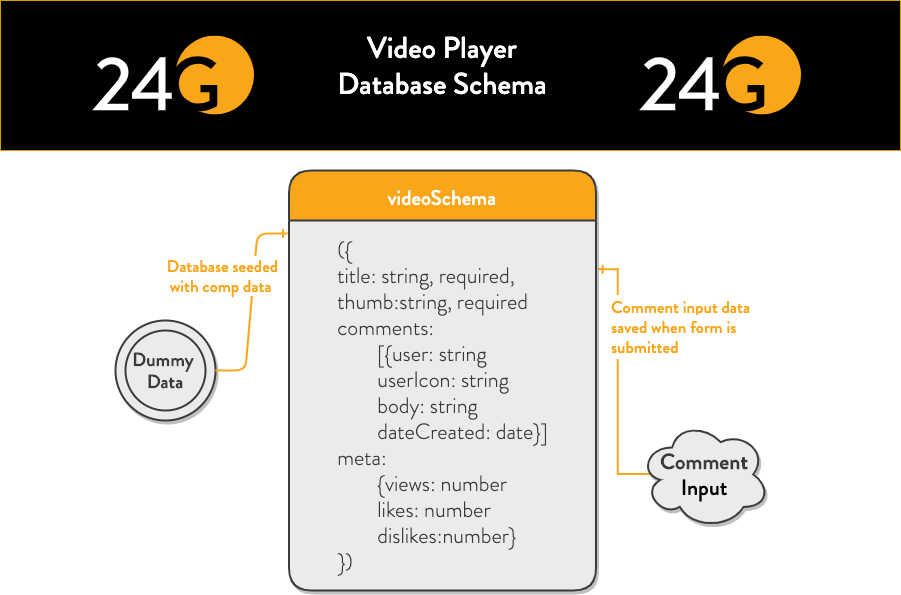

The diagram above was exported from draw.io. Its source (the exported page's mxGraphModel, read from the mxfile embedded in the PNG):
<mxGraphModel dx="1426" dy="2060" grid="1" gridSize="10" guides="1" tooltips="1" connect="1" arrows="1" fold="1" page="1" pageScale="1" pageWidth="450" pageHeight="300" math="0" shadow="0">
  <root>
    <mxCell id="0" />
    <mxCell id="1" parent="0" />
    <mxCell id="kXocYqgMlVavMk1OHIvk-1" value="" style="rounded=0;whiteSpace=wrap;html=1;fillColor=#000000;strokeColor=#d79b00;" parent="1" vertex="1">
      <mxGeometry y="-1200" width="900" height="150" as="geometry" />
    </mxCell>
    <mxCell id="kXocYqgMlVavMk1OHIvk-2" value="&lt;font style=&quot;font-size: 19px&quot; color=&quot;#393c3e&quot; face=&quot;Brandon Grotesque Medium&quot;&gt;&lt;b&gt;Dummy&amp;nbsp;&lt;br&gt;Data&lt;/b&gt;&lt;/font&gt;" style="ellipse;shape=doubleEllipse;margin=10;strokeWidth=2;fontSize=14;whiteSpace=wrap;html=1;align=center;labelBackgroundColor=none;fillColor=#ebebeb;strokeColor=#393c3e;shadow=1;" parent="1" vertex="1">
      <mxGeometry x="115" y="-880" width="100" height="100" as="geometry" />
    </mxCell>
    <mxCell id="kXocYqgMlVavMk1OHIvk-3" value="" style="edgeStyle=entityRelationEdgeStyle;fontSize=12;html=1;endArrow=ERone;endFill=1;strokeColor=#FAA61B;strokeWidth=2;exitX=1;exitY=0.5;exitDx=0;exitDy=0;entryX=-0.005;entryY=0.035;entryDx=0;entryDy=0;entryPerimeter=0;" parent="1" source="kXocYqgMlVavMk1OHIvk-2" target="kXocYqgMlVavMk1OHIvk-13" edge="1">
      <mxGeometry width="100" height="100" relative="1" as="geometry">
        <mxPoint x="115" y="-720" as="sourcePoint" />
        <mxPoint x="279" y="-960" as="targetPoint" />
      </mxGeometry>
    </mxCell>
    <mxCell id="kXocYqgMlVavMk1OHIvk-4" value="&lt;font style=&quot;font-size: 17px ; line-height: 20%&quot;&gt;Database seeded&lt;br style=&quot;font-size: 17px&quot;&gt;with comp&amp;nbsp;data&amp;nbsp;&lt;/font&gt;" style="text;html=1;resizable=0;points=[];align=center;verticalAlign=middle;labelBackgroundColor=#ffffff;fontSize=17;fontColor=#FAA61B;fontFamily=Brandon Grotesque Medium;" parent="kXocYqgMlVavMk1OHIvk-3" vertex="1" connectable="0">
      <mxGeometry x="-0.5579" y="2" relative="1" as="geometry">
        <mxPoint x="-23.19" y="-80.93" as="offset" />
      </mxGeometry>
    </mxCell>
    <mxCell id="kXocYqgMlVavMk1OHIvk-5" style="edgeStyle=orthogonalEdgeStyle;rounded=0;orthogonalLoop=1;jettySize=auto;html=1;strokeColor=#FAA61B;fontSize=21;fontColor=#FAA61B;exitX=0.1;exitY=0.496;exitDx=0;exitDy=0;exitPerimeter=0;endArrow=ERone;endFill=0;strokeWidth=2;entryX=1.007;entryY=0.132;entryDx=0;entryDy=0;entryPerimeter=0;" parent="1" source="kXocYqgMlVavMk1OHIvk-6" target="kXocYqgMlVavMk1OHIvk-13" edge="1">
      <mxGeometry relative="1" as="geometry">
        <mxPoint x="719" y="-932" as="sourcePoint" />
        <mxPoint x="629" y="-930" as="targetPoint" />
      </mxGeometry>
    </mxCell>
    <mxCell id="kXocYqgMlVavMk1OHIvk-6" value="&lt;font color=&quot;#393c3e&quot; face=&quot;Brandon Grotesque Medium&quot;&gt;&lt;span style=&quot;font-size: 22px&quot;&gt;&lt;b&gt;Comment&lt;br&gt;&lt;/b&gt;&lt;/span&gt;&lt;/font&gt;&lt;font face=&quot;Brandon Grotesque Medium&quot; style=&quot;font-size: 22px&quot;&gt;Input&lt;/font&gt;" style="ellipse;shape=cloud;whiteSpace=wrap;html=1;labelBackgroundColor=none;strokeColor=#393C3E;fillColor=#EBEBEB;fontSize=16;strokeWidth=2;shadow=1;" parent="1" vertex="1">
      <mxGeometry x="639" y="-780" width="130" height="108" as="geometry" />
    </mxCell>
    <mxCell id="kXocYqgMlVavMk1OHIvk-7" value="&lt;font face=&quot;Brandon Grotesque Medium&quot; style=&quot;font-size: 30px&quot;&gt;&lt;span&gt;Video Player&lt;br&gt;Database Schema&lt;/span&gt;&lt;/font&gt;" style="text;html=1;strokeColor=none;fillColor=none;align=center;verticalAlign=middle;whiteSpace=wrap;rounded=0;fontColor=#FFFFFF;" parent="1" vertex="1">
      <mxGeometry x="282" y="-1150" width="320" height="30" as="geometry" />
    </mxCell>
    <mxCell id="kXocYqgMlVavMk1OHIvk-8" value="" style="shape=image;imageAspect=0;aspect=fixed;verticalLabelPosition=bottom;verticalAlign=top;fillColor=#FAA61B;fontColor=#FFFFFF;image=data:image/svg+xml,(base64 omitted: 1552 chars);" parent="1" vertex="1">
      <mxGeometry x="92" y="-1164.5" width="162.33" height="79" as="geometry" />
    </mxCell>
    <mxCell id="kXocYqgMlVavMk1OHIvk-9" style="edgeStyle=orthogonalEdgeStyle;rounded=0;orthogonalLoop=1;jettySize=auto;html=1;exitX=1;exitY=0;exitDx=0;exitDy=0;fontColor=#FFFFFF;" parent="1" source="kXocYqgMlVavMk1OHIvk-8" target="kXocYqgMlVavMk1OHIvk-8" edge="1">
      <mxGeometry relative="1" as="geometry" />
    </mxCell>
    <mxCell id="kXocYqgMlVavMk1OHIvk-10" value="" style="shape=image;imageAspect=0;aspect=fixed;verticalLabelPosition=bottom;verticalAlign=top;fillColor=#FAA61B;fontColor=#FFFFFF;image=data:image/svg+xml,(base64 omitted: 1552 chars);" parent="1" vertex="1">
      <mxGeometry x="639" y="-1164.5" width="162.33" height="79" as="geometry" />
    </mxCell>
    <mxCell id="kXocYqgMlVavMk1OHIvk-11" value="&lt;font style=&quot;font-size: 17px&quot;&gt;&lt;span style=&quot;font-style: normal ; font-weight: 400 ; letter-spacing: normal ; text-align: center ; text-indent: 0px ; text-transform: none ; word-spacing: 0px ; background-color: rgb(255 , 255 , 255) ; float: none ; display: inline ; font-size: 17px&quot;&gt;Comment input data saved &lt;/span&gt;&lt;span style=&quot;font-style: normal ; font-weight: 400 ; letter-spacing: normal ; text-align: center ; text-indent: 0px ; text-transform: none ; word-spacing: 0px ; background-color: rgb(255 , 255 , 255) ; float: none ; display: inline ; font-size: 17px&quot;&gt;when&amp;nbsp;&lt;/span&gt;&lt;span style=&quot;font-style: normal ; font-weight: 400 ; letter-spacing: normal ; text-align: center ; text-indent: 0px ; text-transform: none ; word-spacing: 0px ; background-color: rgb(255 , 255 , 255) ; float: none ; display: inline ; font-size: 17px&quot;&gt;form is submitted&lt;/span&gt;&lt;/font&gt;" style="text;whiteSpace=wrap;html=1;fontSize=17;fontColor=#FAA61B;fontFamily=Brandon Grotesque Medium;" parent="1" vertex="1">
      <mxGeometry x="609" y="-910" width="150" height="60" as="geometry" />
    </mxCell>
    <mxCell id="kXocYqgMlVavMk1OHIvk-12" value="videoSchema" style="swimlane;childLayout=stackLayout;horizontal=1;startSize=50;horizontalStack=0;fillColor=#FAA61B;fontColor=#FFFFFF;rounded=1;fontSize=21;fontStyle=0;strokeWidth=2;resizeParent=0;resizeLast=1;shadow=1;dashed=0;align=center;swimlaneFillColor=#EBEBEB;strokeColor=#393C3E;fontFamily=Brandon Grotesque Medium;" parent="1" vertex="1">
      <mxGeometry x="288.5" y="-1030" width="307" height="420" as="geometry">
        <mxRectangle x="273" y="140" width="120" height="30" as="alternateBounds" />
      </mxGeometry>
    </mxCell>
    <mxCell id="kXocYqgMlVavMk1OHIvk-13" value="&lt;div style=&quot;font-family: &amp;#34;brandon grotesque light&amp;#34; ; font-size: 16px ; text-align: justify&quot;&gt;&lt;span style=&quot;font-size: 22px&quot;&gt;&lt;font color=&quot;#393c3e&quot;&gt;({&lt;/font&gt;&lt;/span&gt;&lt;/div&gt;&lt;div style=&quot;font-family: &amp;#34;brandon grotesque light&amp;#34; ; font-size: 16px ; text-align: justify&quot;&gt;&lt;span style=&quot;color: rgb(57 , 60 , 62) ; font-size: 22px&quot;&gt;title: string, required,&lt;/span&gt;&lt;/div&gt;&lt;div style=&quot;font-size: 16px ; text-align: justify&quot;&gt;&lt;span style=&quot;font-size: 22px ; color: rgb(57 , 60 , 62) ; font-family: &amp;#34;brandon grotesque light&amp;#34;&quot;&gt;thumb:string, required&lt;/span&gt;&lt;br&gt;&lt;/div&gt;&lt;font color=&quot;#393c3e&quot; style=&quot;font-family: &amp;#34;brandon grotesque light&amp;#34; ; font-size: 16px ; text-align: left&quot;&gt;&lt;div style=&quot;text-align: justify ; font-size: 22px&quot;&gt;comments:&lt;br&gt;&lt;/div&gt;&lt;/font&gt;&lt;blockquote style=&quot;font-family: &amp;#34;brandon grotesque light&amp;#34; ; font-size: 16px ; text-align: left ; margin: 0px 0px 0px 40px ; border: none ; padding: 0px&quot;&gt;&lt;font color=&quot;#393c3e&quot;&gt;&lt;div style=&quot;text-align: justify ; font-size: 22px&quot;&gt;[{user: string&lt;/div&gt;&lt;div style=&quot;text-align: justify ; font-size: 22px&quot;&gt;userIcon: string&lt;/div&gt;&lt;div style=&quot;text-align: justify ; font-size: 22px&quot;&gt;body: string&lt;/div&gt;&lt;div style=&quot;text-align: justify ; font-size: 22px&quot;&gt;dateCreated: date}]&lt;/div&gt;&lt;/font&gt;&lt;/blockquote&gt;&lt;font color=&quot;#393c3e&quot; style=&quot;font-family: &amp;#34;brandon grotesque light&amp;#34; ; font-size: 16px ; text-align: left&quot;&gt;&lt;div style=&quot;text-align: justify ; font-size: 22px&quot;&gt;meta:&lt;br&gt;&lt;/div&gt;&lt;div style=&quot;font-size: 22px&quot;&gt;&lt;blockquote style=&quot;font-size: 16px ; margin: 0px 0px 0px 40px ; border: none ; padding: 0px&quot;&gt;&lt;font color=&quot;#393c3e&quot;&gt;&lt;div style=&quot;text-align: justify ; font-size: 22px&quot;&gt;{views: number&lt;/div&gt;&lt;/font&gt;&lt;/blockquote&gt;&lt;blockquote style=&quot;font-size: 16px ; margin: 0px 0px 0px 40px ; border: none ; padding: 0px&quot;&gt;&lt;font color=&quot;#393c3e&quot;&gt;&lt;div style=&quot;text-align: justify ; font-size: 22px&quot;&gt;likes: number&lt;/div&gt;&lt;/font&gt;&lt;/blockquote&gt;&lt;blockquote style=&quot;font-size: 16px ; margin: 0px 0px 0px 40px ; border: none ; padding: 0px&quot;&gt;&lt;font color=&quot;#393c3e&quot;&gt;&lt;div style=&quot;text-align: justify ; font-size: 22px&quot;&gt;dislikes:number}&lt;/div&gt;&lt;/font&gt;&lt;/blockquote&gt;&lt;div style=&quot;text-align: justify&quot;&gt;})&lt;/div&gt;&lt;/div&gt;&lt;/font&gt;" style="text;html=1;align=center;verticalAlign=middle;resizable=0;points=[];autosize=1;fontSize=17;fontFamily=Brandon Grotesque Medium;fontColor=#FAA61B;" parent="kXocYqgMlVavMk1OHIvk-12" vertex="1">
      <mxGeometry y="50" width="307" height="370" as="geometry" />
    </mxCell>
  </root>
</mxGraphModel>